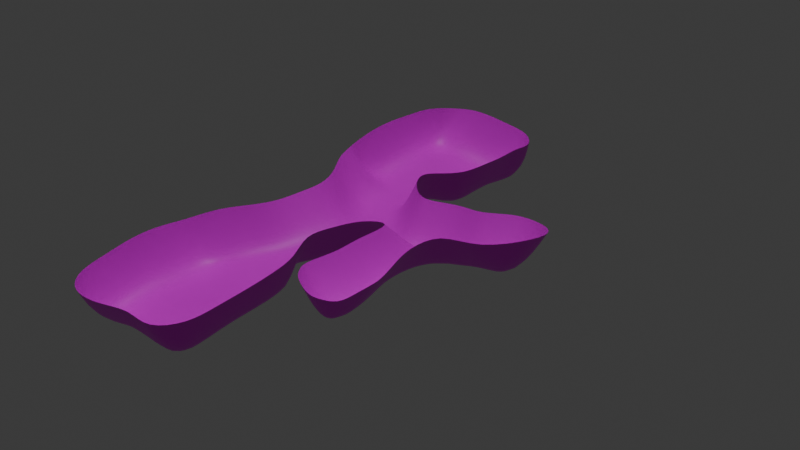 # Source: map01.blend  (saved by Blender 4.0.36; exported with 4.5.12 LTS)
import bpy
from mathutils import Matrix  # noqa: F401  (used for matrix-valued properties, if any)

bpy.ops.wm.read_factory_settings(use_empty=True)
scene = bpy.context.scene
scene.name = 'Scene'

# ---- collections
col_collection = bpy.data.collections.new('Collection'); scene.collection.children.link(col_collection)

# ---- images (referenced by path relative to the original .blend; pixels are not part of the script)
import os
ASSET_DIR = os.environ.get("B2B_ASSET_DIR", "")  # directory of the original .blend (textures are referenced by path, not embedded)
HERE = os.path.dirname(os.path.abspath(__file__))  # packed textures are extracted next to this script under _unpacked/

def load_image(name, relpath, width, height, colorspace="sRGB"):
    """Load a texture the original file referenced (path relative to the .blend, or extracted next to this script)."""
    p = next((c for c in (os.path.join(HERE, relpath), os.path.join(ASSET_DIR, relpath)) if relpath and os.path.exists(c)), "")
    if p:
        img = bpy.data.images.load(p, check_existing=True)
        img.name = name
    else:  # same state as the original file: an image datablock whose file is absent (Cycles renders it pink)
        img = bpy.data.images.new(name, width, height)
        img.source = "FILE"
        img.filepath = "//" + (relpath or name)
    img.colorspace_settings.name = colorspace
    return img
img_grass_png = load_image('grass.png', 'grass.png', 1024, 1024, 'sRGB')
img_grass2_png = load_image('grass2.png', 'grass2.png', 1024, 1024, 'sRGB')

# ---- materials (node trees are filled in below, after node groups)
mat_material_001 = bpy.data.materials.new('Material.001')
mat_material_001.use_transparent_shadow = False

# ---- material node trees
mat_material_001.use_nodes = True; mat_material_001.node_tree.nodes.clear()
_N = mat_material_001.node_tree.nodes; _L = mat_material_001.node_tree.links
n0 = _N.new('ShaderNodeOutputMaterial'); n0.name = 'Material Output'; n0.location = (749, 300)
n1 = _N.new('ShaderNodeTexImage'); n1.name = 'Image Texture'; n1.location = (-111, 590)
n1.image = img_grass_png
n1.interpolation = 'Cubic'
n2 = _N.new('ShaderNodeMapping'); n2.name = 'Mapping'; n2.location = (-337, 175)
n2.inputs[3].default_value = (3.0, 3.0, 1.0)
n3 = _N.new('ShaderNodeUVMap'); n3.name = 'UV Map'; n3.location = (-557, 161)
n4 = _N.new('ShaderNodeMapping'); n4.name = 'Mapping.001'; n4.location = (-368, 609)
n4.inputs[3].default_value = (10.0, 10.0, 10.0)
n5 = _N.new('ShaderNodeUVMap'); n5.name = 'UV Map.001'; n5.location = (-591, 527)
n6 = _N.new('ShaderNodeBsdfPrincipled'); n6.name = 'Principled BSDF'; n6.location = (429, 253)
n6.inputs[3].default_value = 1.45
n7 = _N.new('ShaderNodeTexImage'); n7.name = 'Image Texture.001'; n7.location = (-135, 229)
n7.image = img_grass2_png
n7.interpolation = 'Cubic'
n8 = _N.new('ShaderNodeMix'); n8.name = 'Mix'; n8.location = (209, 370)
n8.data_type = 'RGBA'
n8.inputs[0].default_value = 0.325
_L.new(n6.outputs[0], n0.inputs[0])
_L.new(n2.outputs[0], n7.inputs[0])
_L.new(n3.outputs[0], n2.inputs[0])
_L.new(n4.outputs[0], n1.inputs[0])
_L.new(n5.outputs[0], n4.inputs[0])
_L.new(n1.outputs[0], n8.inputs[6])
_L.new(n7.outputs[0], n8.inputs[7])
_L.new(n8.outputs[2], n6.inputs[0])
n0.is_active_output = True

# ---- world
world_world = bpy.data.worlds.new('World'); scene.world = world_world
world_world.use_nodes = True; world_world.node_tree.nodes.clear()
_N = world_world.node_tree.nodes; _L = world_world.node_tree.links
n0 = _N.new('ShaderNodeOutputWorld'); n0.name = 'World Output'; n0.location = (300, 300)
n1 = _N.new('ShaderNodeBackground'); n1.name = 'Background'; n1.location = (10, 300)
n1.inputs[0].default_value = (0.05088, 0.05088, 0.05088, 1.0)
_L.new(n1.outputs[0], n0.inputs[0])
n0.is_active_output = True
world_world.color = (0.05088, 0.05088, 0.05088)
world_world.use_sun_shadow = False
world_world.sun_shadow_jitter_overblur = 0.0

# ---- lights
light_sun = bpy.data.lights.new('Sun', 'SUN')
light_sun.transmission_factor = 0.0
light_sun.energy = 1.0

# ---- meshes
me_plane = bpy.data.meshes.new('Plane')
me_plane.from_pydata([(-49.0, -49.0, -7.0), (51.0, -53.0, -3.0), (-48.0, 48.01, -3.802), (49.0, 52.56, 3.529), (-52.0, 1.0, -1.0), (-1.0, -50.0, 2.0), (49.0, 0.03946, 0.5328), (-1.0, 51.29, 3.896), (0.0, 0.0007085, 2.01), (-50.0, -24.0, -5.0), (26.0, -53.0, -1.0), (51.0, 25.24, 2.223), (-25.0, 50.12, -0.3366), (-49.0, 24.0, -1.0), (-25.0, -49.0, -7.0), (50.0, -26.0, -2.0), (25.0, 48.42, 3.654), (1.0, 24.09, 2.212), (-1.0, -24.0, 1.0), (-26.0, -1.0, 0.0), (26.0, 1.024, 6.319), (23.0, -24.0, 2.0), (-25.0, -25.0, -1.0), (-24.0, 25.02, -2.746), (27.0, 23.17, 7.251), (-46.06, 72.3, 37.48), (51.45, 69.1, 47.85), (-1.0, 69.45, 7.055), (-25.0, 70.24, 4.251), (26.0, 69.67, 6.994), (61.39, -51.0, 35.0), (59.67, 49.5, 40.77), (62.25, 0.03256, 37.44), (63.12, 26.23, 40.06), (61.39, -26.0, 36.0), (-58.51, -49.0, 30.0), (-59.37, 49.0, 32.0), (-61.1, 0.0, 36.0), (-60.24, -26.0, 32.0), (-60.24, 25.0, 36.0), (-41.26, -68.0, 31.0), (44.14, -71.0, 34.0), (1.871, -71.0, 35.0), (24.3, -68.0, 38.0), (-18.83, -72.0, 32.0), (16.43, 150.0, 12.96), (16.8, 90.17, 9.793), (29.43, 109.1, 13.25), (36.95, 129.6, 16.07), (13.95, 129.3, 12.05), (6.433, 108.8, 11.03), (-6.197, 89.93, 7.543), (44.8, 88.35, 12.2), (57.43, 110.2, 11.33), (61.95, 131.7, 13.49), (61.46, 85.98, 50.39), (70.39, 109.1, 50.79), (77.29, 132.5, 18.4), (-8.107, 149.6, 42.1), (-13.64, 128.9, 40.38), (-15.87, 107.5, 40.3), (-24.18, 89.65, 40.78), (52.0, 350.0, -9.0), (-49.0, 350.0, -5.0), (52.0, 249.1, -2.117), (-52.0, 251.0, -4.0), (50.0, 301.0, -1.0), (1.0, 352.0, -1.0), (-49.0, 301.0, 3.0), (1.0, 252.0, -0.6313), (1.0, 301.0, -2.0), (50.0, 324.0, -6.0), (-24.0, 351.0, 0.0), (-50.0, 274.0, 1.0), (24.0, 250.1, 1.179), (50.0, 277.0, -1.99), (23.0, 350.0, -7.0), (-51.0, 326.0, 2.0), (-26.0, 249.0, 1.002), (0.0, 276.0, 1.0), (0.0, 323.0, -2.0), (25.0, 300.0, 0.0), (-23.0, 301.0, 6.0), (-24.0, 325.0, 5.0), (24.0, 324.0, -4.0), (23.0, 274.0, 7.186e-05), (-25.0, 276.0, 2.0), (49.52, 227.7, 40.59), (-47.73, 226.7, 38.0), (1.0, 231.1, 1.989), (24.0, 230.3, 4.465), (-24.0, 233.0, 0.481), (-58.51, 351.0, 35.0), (-60.24, 250.0, 33.0), (-59.37, 301.0, 38.0), (-59.37, 274.0, 38.0), (-59.37, 323.0, 36.0), (60.53, 349.0, 29.0), (60.53, 249.1, 36.71), (62.25, 300.0, 34.0), (60.53, 324.0, 34.0), (63.12, 274.0, 37.03), (43.28, 369.0, 30.0), (-40.4, 371.0, 33.0), (0.1455, 370.0, 36.0), (-20.56, 372.0, 36.0), (22.57, 369.0, 33.0), (39.43, 150.2, 15.74), (65.43, 150.3, 13.82), (-1.0, 209.3, 2.311), (16.78, 188.7, 4.998), (33.41, 169.7, 13.29), (55.41, 168.8, 13.79), (38.78, 187.9, 8.16), (25.0, 209.5, 5.638), (-25.0, 208.2, 1.077), (-9.217, 188.5, 0.7431), (5.411, 167.5, 5.986), (-43.85, 209.0, 36.15), (-29.37, 188.2, 37.25), (-15.89, 169.1, 41.51), (79.02, 149.1, 15.57), (76.01, 170.6, 46.97), (56.03, 188.9, 47.13), (45.0, 210.5, 45.22), (99.36, 114.1, 55.79), (93.29, 145.5, 18.4), (95.02, 154.1, 15.57), (92.01, 175.6, 46.97), (115.4, 112.3, 28.94), (114.3, 145.5, 21.4), (117.0, 155.1, 18.57), (114.0, 176.6, 49.97), (123.4, 108.0, 29.64), (135.3, 131.5, 26.4), (139.0, 145.1, 23.57), (136.0, 166.6, 54.97), (142.4, 110.1, 62.79), (164.3, 131.5, 29.4), (164.0, 154.1, 29.57), (161.0, 175.6, 58.97), (175.4, 110.1, 62.79), (184.3, 131.5, 29.4), (184.0, 154.1, 29.57), (181.0, 175.6, 58.97), (207.3, 131.5, 71.4), (207.0, 154.1, 68.57), (95.39, 78.12, 56.79), (114.4, 79.26, 29.94), (122.4, 74.98, 30.64), (140.4, 77.12, 63.79), (97.39, 54.12, 56.79), (117.4, 52.26, 29.94), (129.4, 51.98, 30.64), (147.4, 54.12, 63.79), (92.39, 34.12, 56.79), (112.3, 32.37, 29.65), (134.5, 31.86, 30.93), (153.4, 34.12, 63.79), (92.39, 24.12, 56.79), (112.3, 22.37, 29.65), (134.5, 21.86, 30.93), (153.4, 24.12, 63.79), (118.8, 12.22, 30.03), (128.0, 12.01, 30.56), (148.5, 15.86, 59.93), (142.0, 6.012, 54.56), (97.3, 17.37, 58.65), (103.8, 7.224, 59.03), (118.8, 2.224, 54.03), (128.0, 2.012, 54.56)], [], [(24, 11, 3, 16), (23, 17, 7, 12), (22, 18, 8, 19), (21, 15, 6, 20), (18, 21, 20, 8), (5, 10, 21, 18), (10, 1, 15, 21), (9, 22, 19, 4), (0, 14, 22, 9), (14, 5, 18, 22), (13, 23, 12, 2), (4, 19, 23, 13), (19, 8, 17, 23), (17, 24, 16, 7), (8, 20, 24, 17), (20, 6, 11, 24), (7, 16, 29, 27), (2, 28, 25), (3, 29, 16), (12, 7, 27, 28), (3, 11, 33, 31), (15, 1, 30, 34), (11, 6, 32, 33), (6, 15, 34, 32), (0, 9, 38, 35), (13, 2, 36, 39), (9, 4, 37, 38), (4, 13, 39, 37), (10, 5, 42, 43), (5, 14, 44, 42), (1, 10, 43, 41), (14, 0, 40, 44), (3, 31, 26), (2, 25, 36), (0, 35, 40), (1, 41, 30), (49, 48, 107, 45), (48, 54, 108, 107), (27, 29, 52, 46), (46, 52, 53, 47), (47, 53, 54, 48), (28, 27, 46, 51), (51, 46, 47, 50), (50, 47, 48, 49), (108, 54, 57, 121), (54, 53, 56, 57), (52, 29, 26, 55), (53, 52, 55, 56), (51, 50, 60, 61), (49, 45, 58, 59), (50, 49, 59, 60), (28, 51, 61, 25), (86, 73, 65, 78), (85, 79, 69, 74), (84, 80, 70, 81), (83, 77, 68, 82), (80, 83, 82, 70), (67, 72, 83, 80), (72, 63, 77, 83), (71, 84, 81, 66), (62, 76, 84, 71), (76, 67, 80, 84), (75, 85, 74, 64), (66, 81, 85, 75), (81, 70, 79, 85), (79, 86, 78, 69), (70, 82, 86, 79), (82, 68, 73, 86), (69, 78, 91, 89), (64, 74, 90, 87), (78, 65, 88, 91), (74, 69, 89, 90), (65, 73, 95, 93), (77, 63, 92, 96), (73, 68, 94, 95), (68, 77, 96, 94), (62, 71, 100, 97), (75, 64, 98, 101), (71, 66, 99, 100), (66, 75, 101, 99), (72, 67, 104, 105), (67, 76, 106, 104), (63, 72, 105, 103), (76, 62, 102, 106), (65, 93, 88), (64, 87, 98), (62, 97, 102), (63, 103, 92), (112, 111, 107, 108), (111, 117, 45, 107), (89, 91, 115, 109), (109, 115, 116, 110), (110, 116, 117, 111), (90, 89, 109, 114), (114, 109, 110, 113), (113, 110, 111, 112), (45, 117, 120, 58), (117, 116, 119, 120), (115, 91, 88, 118), (116, 115, 118, 119), (114, 113, 123, 124), (112, 108, 121, 122), (113, 112, 122, 123), (90, 114, 124, 87), (121, 57, 126, 127), (122, 121, 127, 128), (57, 56, 125, 126), (127, 126, 130, 131), (128, 127, 131, 132), (126, 125, 129, 130), (131, 130, 134, 135), (132, 131, 135, 136), (130, 129, 133, 134), (135, 134, 138, 139), (136, 135, 139, 140), (134, 133, 137, 138), (139, 138, 142, 143), (140, 139, 143, 144), (138, 137, 141, 142), (143, 142, 145, 146), (143, 146, 144), (142, 141, 145), (137, 133, 149, 150), (133, 129, 148, 149), (129, 125, 147, 148), (150, 149, 153, 154), (149, 148, 152, 153), (148, 147, 151, 152), (154, 153, 157, 158), (153, 152, 156, 157), (152, 151, 155, 156), (158, 157, 161, 162), (157, 156, 160, 161), (156, 155, 159, 160), (161, 160, 163, 164), (161, 164, 166, 165), (163, 160, 167, 168), (164, 163, 169, 170), (160, 159, 167), (163, 168, 169), (164, 170, 166), (161, 165, 162), (3, 26, 29), (2, 12, 28)])
me_plane.polygons.foreach_set('use_smooth', [True] * 144)
_uv = me_plane.uv_layers.new(name='UVMap')
_uv.uv.foreach_set('vector', [0.5188, 0.8, 0.4755, 0.806, 0.4675, 0.759, 0.512, 0.7516, 0.6108, 0.7839, 0.5657, 0.7897, 0.5631, 0.737, 0.6101, 0.7392, 0.6197, 0.8675, 0.5811, 0.8721, 0.5734, 0.8319, 0.6177, 0.8282, 0.5418, 0.8782, 0.5, 0.8913, 0.4883, 0.8491, 0.5283, 0.8374, 0.5811, 0.8721, 0.5418, 0.8782, 0.5283, 0.8374, 0.5734, 0.8319, 0.5889, 0.9172, 0.5443, 0.9247, 0.5418, 0.8782, 0.5811, 0.8721, 0.5443, 0.9247, 0.5104, 0.9266, 0.5, 0.8913, 0.5418, 0.8782, 0.6591, 0.863, 0.6197, 0.8675, 0.6177, 0.8282, 0.6622, 0.8225, 0.6556, 0.8952, 0.6276, 0.9036, 0.6197, 0.8675, 0.6591, 0.863, 0.6276, 0.9036, 0.5889, 0.9172, 0.5811, 0.8721, 0.6197, 0.8675, 0.6554, 0.7827, 0.6108, 0.7839, 0.6101, 0.7392, 0.6467, 0.7448, 0.6622, 0.8225, 0.6177, 0.8282, 0.6108, 0.7839, 0.6554, 0.7827, 0.6177, 0.8282, 0.5734, 0.8319, 0.5657, 0.7897, 0.6108, 0.7839, 0.5657, 0.7897, 0.5188, 0.8, 0.512, 0.7516, 0.5631, 0.737, 0.5734, 0.8319, 0.5283, 0.8374, 0.5188, 0.8, 0.5657, 0.7897, 0.5283, 0.8374, 0.4883, 0.8491, 0.4755, 0.806, 0.5188, 0.8, 0.5631, 0.737, 0.512, 0.7516, 0.4946, 0.7018, 0.5609, 0.6985, 0.6467, 0.7448, 0.6127, 0.6987, 0.6904, 0.6706, 0.4675, 0.759, 0.4946, 0.7018, 0.512, 0.7516, 0.6101, 0.7392, 0.5631, 0.737, 0.5609, 0.6985, 0.6127, 0.6987, 0.4675, 0.759, 0.4755, 0.806, 0.4017, 0.8163, 0.3959, 0.7696, 0.5, 0.8913, 0.5104, 0.9266, 0.4564, 0.9601, 0.4344, 0.9152, 0.4755, 0.806, 0.4883, 0.8491, 0.4173, 0.8666, 0.4017, 0.8163, 0.4883, 0.8491, 0.5, 0.8913, 0.4344, 0.9152, 0.4173, 0.8666, 0.6556, 0.8952, 0.6591, 0.863, 0.7241, 0.8708, 0.7134, 0.9146, 0.6554, 0.7827, 0.6467, 0.7448, 0.7096, 0.7261, 0.7256, 0.7707, 0.6591, 0.863, 0.6622, 0.8225, 0.7309, 0.8196, 0.7241, 0.8708, 0.6622, 0.8225, 0.6554, 0.7827, 0.7256, 0.7707, 0.7309, 0.8196, 0.5443, 0.9247, 0.5889, 0.9172, 0.5956, 0.9931, 0.549, 1.0, 0.5889, 0.9172, 0.6276, 0.9036, 0.6362, 0.9818, 0.5956, 0.9931, 0.5104, 0.9266, 0.5443, 0.9247, 0.549, 1.0, 0.5074, 0.994, 0.6276, 0.9036, 0.6556, 0.8952, 0.6792, 0.9612, 0.6362, 0.9818, 0.4675, 0.759, 0.3959, 0.7696, 0.3852, 0.7223, 0.6467, 0.7448, 0.6904, 0.6706, 0.7096, 0.7261, 0.6556, 0.8952, 0.7134, 0.9146, 0.6792, 0.9612, 0.5104, 0.9266, 0.5074, 0.994, 0.4564, 0.9601, 0.5274, 0.5457, 0.4645, 0.5447, 0.4566, 0.489, 0.5237, 0.4872, 0.4645, 0.5447, 0.3944, 0.543, 0.3803, 0.4889, 0.4566, 0.489, 0.5609, 0.6985, 0.4946, 0.7018, 0.4468, 0.6527, 0.5177, 0.6485, 0.5177, 0.6485, 0.4468, 0.6527, 0.4137, 0.5989, 0.4855, 0.5991, 0.4855, 0.5991, 0.4137, 0.5989, 0.3944, 0.543, 0.4645, 0.5447, 0.6127, 0.6987, 0.5609, 0.6985, 0.5177, 0.6485, 0.5745, 0.6514, 0.5745, 0.6514, 0.5177, 0.6485, 0.4855, 0.5991, 0.546, 0.6009, 0.546, 0.6009, 0.4855, 0.5991, 0.4645, 0.5447, 0.5274, 0.5457, 0.3803, 0.4889, 0.3944, 0.543, 0.3481, 0.5455, 0.34, 0.4962, 0.3944, 0.543, 0.4137, 0.5989, 0.3309, 0.6467, 0.3481, 0.5455, 0.4468, 0.6527, 0.4946, 0.7018, 0.3852, 0.7223, 0.36, 0.6899, 0.4137, 0.5989, 0.4468, 0.6527, 0.36, 0.6899, 0.3309, 0.6467, 0.5745, 0.6514, 0.546, 0.6009, 0.6332, 0.587, 0.6551, 0.6228, 0.5274, 0.5457, 0.5237, 0.4872, 0.6184, 0.4963, 0.624, 0.5423, 0.546, 0.6009, 0.5274, 0.5457, 0.624, 0.5423, 0.6332, 0.587, 0.6127, 0.6987, 0.5745, 0.6514, 0.6551, 0.6228, 0.6904, 0.6706, 0.6149, 0.2084, 0.6582, 0.2166, 0.6534, 0.254, 0.6121, 0.2565, 0.528, 0.1981, 0.5699, 0.2023, 0.5607, 0.2466, 0.5158, 0.2408, 0.5444, 0.1144, 0.5823, 0.1226, 0.5746, 0.1581, 0.534, 0.1527, 0.6223, 0.1257, 0.666, 0.1258, 0.663, 0.1687, 0.6168, 0.1645, 0.5823, 0.1226, 0.6223, 0.1257, 0.6168, 0.1645, 0.5746, 0.1581, 0.588, 0.07517, 0.6275, 0.08346, 0.6223, 0.1257, 0.5823, 0.1226, 0.6275, 0.08346, 0.6583, 0.09425, 0.666, 0.1258, 0.6223, 0.1257, 0.5061, 0.1039, 0.5444, 0.1144, 0.534, 0.1527, 0.492, 0.1406, 0.5177, 0.07207, 0.5528, 0.07641, 0.5444, 0.1144, 0.5061, 0.1039, 0.5528, 0.07641, 0.588, 0.07517, 0.5823, 0.1226, 0.5444, 0.1144, 0.4831, 0.182, 0.528, 0.1981, 0.5158, 0.2408, 0.4704, 0.2253, 0.492, 0.1406, 0.534, 0.1527, 0.528, 0.1981, 0.4831, 0.182, 0.534, 0.1527, 0.5746, 0.1581, 0.5699, 0.2023, 0.528, 0.1981, 0.5699, 0.2023, 0.6149, 0.2084, 0.6121, 0.2565, 0.5607, 0.2466, 0.5746, 0.1581, 0.6168, 0.1645, 0.6149, 0.2084, 0.5699, 0.2023, 0.6168, 0.1645, 0.663, 0.1687, 0.6582, 0.2166, 0.6149, 0.2084, 0.5607, 0.2466, 0.6121, 0.2565, 0.6089, 0.2904, 0.5543, 0.2896, 0.4704, 0.2253, 0.5158, 0.2408, 0.5021, 0.2839, 0.4037, 0.2762, 0.6121, 0.2565, 0.6534, 0.254, 0.6977, 0.3251, 0.6089, 0.2904, 0.5158, 0.2408, 0.5607, 0.2466, 0.5543, 0.2896, 0.5021, 0.2839, 0.6534, 0.254, 0.6582, 0.2166, 0.7289, 0.2227, 0.7146, 0.2687, 0.666, 0.1258, 0.6583, 0.09425, 0.7172, 0.07403, 0.7272, 0.1275, 0.6582, 0.2166, 0.663, 0.1687, 0.7309, 0.17, 0.7289, 0.2227, 0.663, 0.1687, 0.666, 0.1258, 0.7272, 0.1275, 0.7309, 0.17, 0.5177, 0.07207, 0.5061, 0.1039, 0.4391, 0.07868, 0.4688, 0.03733, 0.4831, 0.182, 0.4704, 0.2253, 0.4025, 0.2249, 0.406, 0.1726, 0.5061, 0.1039, 0.492, 0.1406, 0.4241, 0.1233, 0.4391, 0.07868, 0.492, 0.1406, 0.4831, 0.182, 0.406, 0.1726, 0.4241, 0.1233, 0.6275, 0.08346, 0.588, 0.07517, 0.6055, 0.002174, 0.6441, 0.0116, 0.588, 0.07517, 0.5528, 0.07641, 0.5606, -3.576e-09, 0.6055, 0.002174, 0.6583, 0.09425, 0.6275, 0.08346, 0.6441, 0.0116, 0.678, 0.02967, 0.5528, 0.07641, 0.5177, 0.07207, 0.5185, 0.003143, 0.5606, -3.576e-09, 0.6534, 0.254, 0.7146, 0.2687, 0.6977, 0.3251, 0.4704, 0.2253, 0.4037, 0.2762, 0.4025, 0.2249, 0.5177, 0.07207, 0.4688, 0.03733, 0.5185, 0.003143, 0.6583, 0.09425, 0.678, 0.02967, 0.7172, 0.07403, 0.4138, 0.4377, 0.4719, 0.4366, 0.4566, 0.489, 0.3803, 0.4889, 0.4719, 0.4366, 0.5443, 0.4334, 0.5237, 0.4872, 0.4566, 0.489, 0.5543, 0.2896, 0.6089, 0.2904, 0.6033, 0.3417, 0.554, 0.3368, 0.554, 0.3368, 0.6033, 0.3417, 0.5722, 0.3817, 0.513, 0.3845, 0.513, 0.3845, 0.5722, 0.3817, 0.5443, 0.4334, 0.4719, 0.4366, 0.5021, 0.2839, 0.5543, 0.2896, 0.554, 0.3368, 0.4924, 0.3335, 0.4924, 0.3335, 0.554, 0.3368, 0.513, 0.3845, 0.4592, 0.3885, 0.4592, 0.3885, 0.513, 0.3845, 0.4719, 0.4366, 0.4138, 0.4377, 0.5237, 0.4872, 0.5443, 0.4334, 0.6365, 0.4544, 0.6184, 0.4963, 0.5443, 0.4334, 0.5722, 0.3817, 0.6569, 0.4073, 0.6365, 0.4544, 0.6033, 0.3417, 0.6089, 0.2904, 0.6977, 0.3251, 0.6828, 0.3583, 0.5722, 0.3817, 0.6033, 0.3417, 0.6828, 0.3583, 0.6569, 0.4073, 0.4924, 0.3335, 0.4592, 0.3885, 0.3665, 0.357, 0.3931, 0.3128, 0.4138, 0.4377, 0.3803, 0.4889, 0.34, 0.4962, 0.3285, 0.3975, 0.4592, 0.3885, 0.4138, 0.4377, 0.3285, 0.3975, 0.3665, 0.357, 0.5021, 0.2839, 0.4924, 0.3335, 0.3931, 0.3128, 0.4037, 0.2762, 0.34, 0.4962, 0.3481, 0.5455, 0.2979, 0.5122, 0.2938, 0.4877, 0.3285, 0.3975, 0.34, 0.4962, 0.2938, 0.4877, 0.2904, 0.3961, 0.3481, 0.5455, 0.3309, 0.6467, 0.272, 0.6352, 0.2979, 0.5122, 0.2938, 0.4877, 0.2979, 0.5122, 0.2405, 0.5054, 0.2398, 0.4798, 0.2904, 0.3961, 0.2938, 0.4877, 0.2398, 0.4798, 0.241, 0.3929, 0.2979, 0.5122, 0.272, 0.6352, 0.2098, 0.5941, 0.2405, 0.5054, 0.2398, 0.4798, 0.2405, 0.5054, 0.1761, 0.5243, 0.1801, 0.4874, 0.241, 0.3929, 0.2398, 0.4798, 0.1801, 0.4874, 0.1869, 0.3988, 0.2405, 0.5054, 0.2098, 0.5941, 0.1853, 0.5968, 0.1761, 0.5243, 0.1801, 0.4874, 0.1761, 0.5243, 0.1136, 0.4955, 0.1283, 0.4531, 0.1869, 0.3988, 0.1801, 0.4874, 0.1283, 0.4531, 0.1334, 0.3812, 0.1761, 0.5243, 0.1853, 0.5968, 0.09284, 0.5851, 0.1136, 0.4955, 0.1283, 0.4531, 0.1136, 0.4955, 0.08189, 0.4778, 0.09471, 0.4479, 0.1334, 0.3812, 0.1283, 0.4531, 0.09471, 0.4479, 0.09276, 0.3825, 0.1136, 0.4955, 0.09284, 0.5851, 0.04164, 0.5375, 0.08189, 0.4778, 0.09471, 0.4479, 0.08189, 0.4778, 6.213e-09, 0.4602, 0.02028, 0.4141, 0.09471, 0.4479, 0.02028, 0.4141, 0.09276, 0.3825, 0.08189, 0.4778, 0.04164, 0.5375, 6.213e-09, 0.4602, 0.09284, 0.5851, 0.1853, 0.5968, 0.1591, 0.6736, 0.08209, 0.6498, 0.1853, 0.5968, 0.2098, 0.5941, 0.179, 0.6704, 0.1591, 0.6736, 0.2098, 0.5941, 0.272, 0.6352, 0.2412, 0.7052, 0.179, 0.6704, 0.08209, 0.6498, 0.1591, 0.6736, 0.1336, 0.7156, 0.06304, 0.6959, 0.1591, 0.6736, 0.179, 0.6704, 0.155, 0.7224, 0.1336, 0.7156, 0.179, 0.6704, 0.2412, 0.7052, 0.2163, 0.7493, 0.155, 0.7224, 0.06304, 0.6959, 0.1336, 0.7156, 0.117, 0.7465, 0.05142, 0.7375, 0.1336, 0.7156, 0.155, 0.7224, 0.1496, 0.757, 0.117, 0.7465, 0.155, 0.7224, 0.2163, 0.7493, 0.1988, 0.7882, 0.1496, 0.757, 0.05142, 0.7375, 0.117, 0.7465, 0.114, 0.7617, 0.05033, 0.7567, 0.117, 0.7465, 0.1496, 0.757, 0.1426, 0.7701, 0.114, 0.7617, 0.1496, 0.757, 0.1988, 0.7882, 0.1873, 0.8035, 0.1426, 0.7701, 0.114, 0.7617, 0.1426, 0.7701, 0.1293, 0.7788, 0.1188, 0.776, 0.114, 0.7617, 0.1188, 0.776, 0.07819, 0.7931, 0.06129, 0.7734, 0.1293, 0.7788, 0.1426, 0.7701, 0.1748, 0.8143, 0.1535, 0.8257, 0.1188, 0.776, 0.1293, 0.7788, 0.1195, 0.8171, 0.1023, 0.8117, 0.1426, 0.7701, 0.1873, 0.8035, 0.1748, 0.8143, 0.1293, 0.7788, 0.1535, 0.8257, 0.1195, 0.8171, 0.1188, 0.776, 0.1023, 0.8117, 0.07819, 0.7931, 0.114, 0.7617, 0.06129, 0.7734, 0.05033, 0.7567, 0.4675, 0.759, 0.3852, 0.7223, 0.4946, 0.7018, 0.6467, 0.7448, 0.6101, 0.7392, 0.6127, 0.6987])
me_plane.materials.append(mat_material_001)
me_plane.update()

# ---- objects
ob_plane = bpy.data.objects.new('Plane', me_plane)
ob_sun = bpy.data.objects.new('Sun', light_sun)

# ---- transforms, parenting, visibility, modifiers, constraints
ob_plane.location = (0.0, 0.0, 0.0)
_m = ob_plane.modifiers.new('Subdivision', 'SUBSURF')
_m.uv_smooth = 'SMOOTH_ALL'
_m.use_limit_surface = False
ob_sun.location = (18.0, 25.0, 47.0)

# ---- collection membership
col_collection.objects.link(ob_plane)
col_collection.objects.link(ob_sun)

# ---- scene / render settings (as saved in the file)
scene.frame_start = 1; scene.frame_end = 250; scene.frame_set(1)
scene.render.engine = 'BLENDER_EEVEE_NEXT'
scene.cycles.sampling_pattern = 'TABULATED_SOBOL'
bpy.context.view_layer.update()

# ---- added for rendering (the .blend has no active camera): camera
cam_auto = bpy.data.cameras.new('AutoCamera')
cam_auto.lens = 50.0
cam_auto.sensor_width = 36.0
cam_auto.clip_end = 8524.87
ob_auto_camera = bpy.data.objects.new('AutoCamera', cam_auto)
scene.collection.objects.link(ob_auto_camera)
ob_auto_camera.location = (558.845, -432.899, 419.798)
ob_auto_camera.rotation_euler = (1.09748, -7.21219e-08, 0.694738)
scene.camera = ob_auto_camera
bpy.context.view_layer.update()
